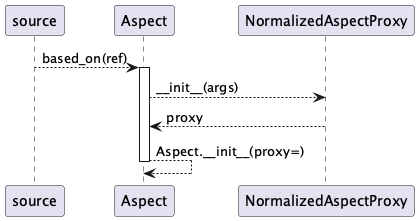

The diagram above was rendered by PlantUML. Its source (embedded in the PNG):
@startuml

source --> Aspect : based_on(ref)
activate Aspect
Aspect --> NormalizedAspectProxy : ~_~_init__(args)
NormalizedAspectProxy --> Aspect : proxy
Aspect --> Aspect : Aspect.~_~_init__(proxy=)
deactivate Aspect

@enduml